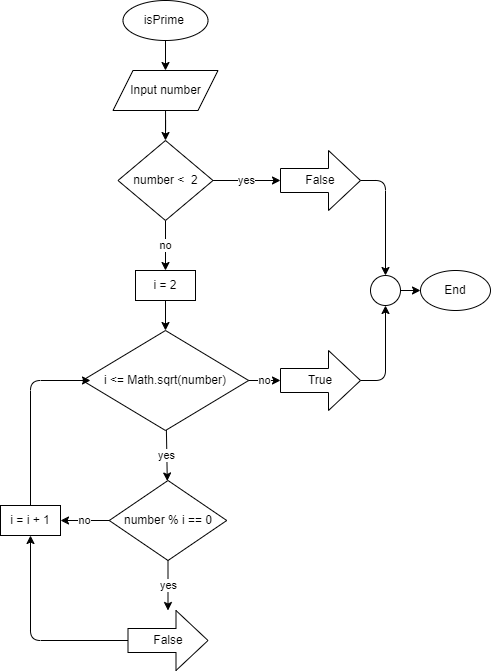

The diagram above was exported from draw.io. Its source (the exported page's mxGraphModel, read from the mxfile embedded in the PNG):
<mxGraphModel dx="410" dy="497" grid="1" gridSize="10" guides="1" tooltips="1" connect="1" arrows="1" fold="1" page="0" pageScale="1" pageWidth="850" pageHeight="1100" math="0" shadow="0">
  <root>
    <mxCell id="0" />
    <mxCell id="1" parent="0" />
    <mxCell id="47" style="edgeStyle=none;html=1;exitX=0.5;exitY=1;exitDx=0;exitDy=0;entryX=0.5;entryY=0;entryDx=0;entryDy=0;" parent="1" source="DPTNgw4OFq8EDRZzPiav-1" target="DPTNgw4OFq8EDRZzPiav-2" edge="1">
      <mxGeometry relative="1" as="geometry" />
    </mxCell>
    <mxCell id="DPTNgw4OFq8EDRZzPiav-1" value="isPrime&amp;nbsp;" style="ellipse;whiteSpace=wrap;html=1;movable=1;resizable=1;rotatable=1;deletable=1;editable=1;connectable=1;container=0;" parent="1" vertex="1">
      <mxGeometry x="142.5" y="190" width="85" height="40" as="geometry" />
    </mxCell>
    <mxCell id="DPTNgw4OFq8EDRZzPiav-10" style="edgeStyle=orthogonalEdgeStyle;rounded=0;orthogonalLoop=1;jettySize=auto;html=1;entryX=0.5;entryY=0;entryDx=0;entryDy=0;movable=1;resizable=1;rotatable=1;deletable=1;editable=1;connectable=1;" parent="1" source="DPTNgw4OFq8EDRZzPiav-2" target="DPTNgw4OFq8EDRZzPiav-4" edge="1">
      <mxGeometry relative="1" as="geometry">
        <mxPoint x="185" y="260" as="targetPoint" />
      </mxGeometry>
    </mxCell>
    <mxCell id="DPTNgw4OFq8EDRZzPiav-2" value="Input number" style="shape=parallelogram;perimeter=parallelogramPerimeter;whiteSpace=wrap;html=1;fixedSize=1;movable=1;resizable=1;rotatable=1;deletable=1;editable=1;connectable=1;container=0;" parent="1" vertex="1">
      <mxGeometry x="132.5" y="260" width="105" height="40" as="geometry" />
    </mxCell>
    <mxCell id="49" value="no" style="edgeStyle=none;html=1;exitX=0.5;exitY=1;exitDx=0;exitDy=0;entryX=0.5;entryY=0;entryDx=0;entryDy=0;" parent="1" source="DPTNgw4OFq8EDRZzPiav-4" target="50" edge="1">
      <mxGeometry relative="1" as="geometry" />
    </mxCell>
    <mxCell id="61" value="yes" style="edgeStyle=none;html=1;" parent="1" source="DPTNgw4OFq8EDRZzPiav-4" target="60" edge="1">
      <mxGeometry relative="1" as="geometry" />
    </mxCell>
    <mxCell id="DPTNgw4OFq8EDRZzPiav-4" value="number &amp;lt;&amp;nbsp; 2" style="rhombus;whiteSpace=wrap;html=1;movable=1;resizable=1;rotatable=1;deletable=1;editable=1;connectable=1;container=0;" parent="1" vertex="1">
      <mxGeometry x="137.5" y="330" width="95" height="80" as="geometry" />
    </mxCell>
    <mxCell id="DPTNgw4OFq8EDRZzPiav-7" value="End" style="ellipse;whiteSpace=wrap;html=1;movable=1;resizable=1;rotatable=1;deletable=1;editable=1;connectable=1;container=0;" parent="1" vertex="1">
      <mxGeometry x="440" y="460" width="70" height="40" as="geometry" />
    </mxCell>
    <mxCell id="53" value="yes" style="edgeStyle=none;html=1;" parent="1" source="16" target="52" edge="1">
      <mxGeometry relative="1" as="geometry" />
    </mxCell>
    <mxCell id="70" value="no" style="edgeStyle=none;html=1;exitX=1;exitY=0.5;exitDx=0;exitDy=0;" parent="1" source="16" target="69" edge="1">
      <mxGeometry relative="1" as="geometry" />
    </mxCell>
    <mxCell id="16" value="i &amp;lt;= Math.sqrt(number)" style="rhombus;whiteSpace=wrap;html=1;movable=1;resizable=1;rotatable=1;deletable=1;editable=1;connectable=1;container=0;" parent="1" vertex="1">
      <mxGeometry x="101.88" y="520" width="166.25" height="100" as="geometry" />
    </mxCell>
    <mxCell id="51" style="edgeStyle=none;html=1;entryX=0.5;entryY=0;entryDx=0;entryDy=0;" parent="1" source="50" target="16" edge="1">
      <mxGeometry relative="1" as="geometry" />
    </mxCell>
    <mxCell id="50" value="i = 2" style="rounded=0;whiteSpace=wrap;html=1;movable=1;resizable=1;rotatable=1;deletable=1;editable=1;connectable=1;container=0;" parent="1" vertex="1">
      <mxGeometry x="155" y="460" width="60" height="30" as="geometry" />
    </mxCell>
    <mxCell id="58" value="yes" style="edgeStyle=none;html=1;" parent="1" source="52" target="57" edge="1">
      <mxGeometry relative="1" as="geometry" />
    </mxCell>
    <mxCell id="66" value="no" style="edgeStyle=none;html=1;exitX=0;exitY=0.5;exitDx=0;exitDy=0;entryX=1;entryY=0.5;entryDx=0;entryDy=0;" parent="1" source="52" target="65" edge="1">
      <mxGeometry relative="1" as="geometry" />
    </mxCell>
    <mxCell id="52" value="number % i == 0" style="rhombus;whiteSpace=wrap;html=1;" parent="1" vertex="1">
      <mxGeometry x="128.75" y="670" width="117.5" height="80" as="geometry" />
    </mxCell>
    <mxCell id="71" style="edgeStyle=none;html=1;entryX=0.5;entryY=1;entryDx=0;entryDy=0;" parent="1" source="57" target="65" edge="1">
      <mxGeometry relative="1" as="geometry">
        <Array as="points">
          <mxPoint x="50" y="830" />
        </Array>
      </mxGeometry>
    </mxCell>
    <mxCell id="57" value="False" style="shape=singleArrow;whiteSpace=wrap;html=1;arrowWidth=0.4;arrowSize=0.4;" parent="1" vertex="1">
      <mxGeometry x="147.5" y="800" width="80" height="60" as="geometry" />
    </mxCell>
    <mxCell id="75" style="edgeStyle=none;html=1;exitX=1;exitY=0.5;exitDx=0;exitDy=0;exitPerimeter=0;entryX=0.5;entryY=0;entryDx=0;entryDy=0;" parent="1" source="60" target="72" edge="1">
      <mxGeometry relative="1" as="geometry">
        <Array as="points">
          <mxPoint x="405" y="370" />
        </Array>
      </mxGeometry>
    </mxCell>
    <mxCell id="60" value="False" style="shape=singleArrow;whiteSpace=wrap;html=1;arrowWidth=0.4;arrowSize=0.4;" parent="1" vertex="1">
      <mxGeometry x="300" y="340" width="80" height="60" as="geometry" />
    </mxCell>
    <mxCell id="67" style="edgeStyle=none;html=1;" parent="1" source="65" edge="1">
      <mxGeometry relative="1" as="geometry">
        <mxPoint x="110" y="570" as="targetPoint" />
        <Array as="points">
          <mxPoint x="50" y="570" />
        </Array>
      </mxGeometry>
    </mxCell>
    <mxCell id="65" value="i = i + 1" style="rounded=0;whiteSpace=wrap;html=1;movable=1;resizable=1;rotatable=1;deletable=1;editable=1;connectable=1;container=0;" parent="1" vertex="1">
      <mxGeometry x="20" y="695" width="60" height="30" as="geometry" />
    </mxCell>
    <mxCell id="76" style="edgeStyle=none;html=1;exitX=1;exitY=0.5;exitDx=0;exitDy=0;exitPerimeter=0;entryX=0.5;entryY=1;entryDx=0;entryDy=0;" parent="1" source="69" target="72" edge="1">
      <mxGeometry relative="1" as="geometry">
        <Array as="points">
          <mxPoint x="405" y="570" />
        </Array>
      </mxGeometry>
    </mxCell>
    <mxCell id="69" value="True" style="shape=singleArrow;whiteSpace=wrap;html=1;arrowWidth=0.4;arrowSize=0.4;" parent="1" vertex="1">
      <mxGeometry x="300" y="540" width="80" height="60" as="geometry" />
    </mxCell>
    <mxCell id="74" style="edgeStyle=none;html=1;exitX=1;exitY=0.5;exitDx=0;exitDy=0;entryX=0;entryY=0.5;entryDx=0;entryDy=0;" parent="1" source="72" target="DPTNgw4OFq8EDRZzPiav-7" edge="1">
      <mxGeometry relative="1" as="geometry" />
    </mxCell>
    <mxCell id="72" value="" style="ellipse;whiteSpace=wrap;html=1;aspect=fixed;" parent="1" vertex="1">
      <mxGeometry x="390" y="465" width="30" height="30" as="geometry" />
    </mxCell>
  </root>
</mxGraphModel>